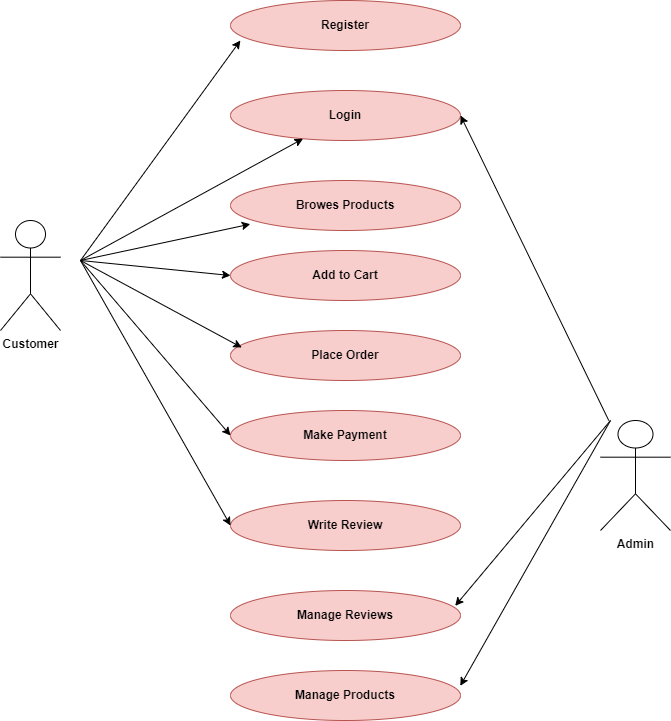

The diagram above was exported from draw.io. Its source (the exported page's mxGraphModel, read from the mxfile embedded in the PNG):
<mxGraphModel dx="915" dy="645" grid="1" gridSize="10" guides="1" tooltips="1" connect="1" arrows="1" fold="1" page="1" pageScale="1" pageWidth="827" pageHeight="1169" math="0" shadow="0">
  <root>
    <mxCell id="0" />
    <mxCell id="1" parent="0" />
    <mxCell id="0XGMw3I08NUKQRv0ZPAT-1" value="&lt;b&gt;Customer&lt;/b&gt;" style="shape=umlActor;verticalLabelPosition=bottom;verticalAlign=top;html=1;outlineConnect=0;" vertex="1" parent="1">
      <mxGeometry x="80" y="250" width="60" height="110" as="geometry" />
    </mxCell>
    <mxCell id="0XGMw3I08NUKQRv0ZPAT-8" value="&lt;b&gt;Register&lt;/b&gt;" style="ellipse;whiteSpace=wrap;html=1;fillColor=#f8cecc;strokeColor=#b85450;" vertex="1" parent="1">
      <mxGeometry x="310" y="30" width="230" height="50" as="geometry" />
    </mxCell>
    <mxCell id="0XGMw3I08NUKQRv0ZPAT-9" value="&lt;b&gt;Manage Products&lt;/b&gt;" style="ellipse;whiteSpace=wrap;html=1;fillColor=#f8cecc;strokeColor=#b85450;" vertex="1" parent="1">
      <mxGeometry x="310" y="700" width="230" height="50" as="geometry" />
    </mxCell>
    <mxCell id="0XGMw3I08NUKQRv0ZPAT-10" value="&lt;b&gt;Manage Reviews&lt;/b&gt;" style="ellipse;whiteSpace=wrap;html=1;fillColor=#f8cecc;strokeColor=#b85450;" vertex="1" parent="1">
      <mxGeometry x="310" y="620" width="230" height="50" as="geometry" />
    </mxCell>
    <mxCell id="0XGMw3I08NUKQRv0ZPAT-11" value="&lt;b&gt;Login&lt;/b&gt;" style="ellipse;whiteSpace=wrap;html=1;fillColor=#f8cecc;strokeColor=#b85450;" vertex="1" parent="1">
      <mxGeometry x="310" y="120" width="230" height="50" as="geometry" />
    </mxCell>
    <mxCell id="0XGMw3I08NUKQRv0ZPAT-12" value="Browes Products" style="ellipse;whiteSpace=wrap;html=1;fillColor=#f8cecc;strokeColor=#b85450;fontStyle=1" vertex="1" parent="1">
      <mxGeometry x="310" y="210" width="230" height="50" as="geometry" />
    </mxCell>
    <mxCell id="0XGMw3I08NUKQRv0ZPAT-13" value="&lt;b&gt;Add to Cart&lt;/b&gt;" style="ellipse;whiteSpace=wrap;html=1;fillColor=#f8cecc;strokeColor=#b85450;" vertex="1" parent="1">
      <mxGeometry x="310" y="280" width="230" height="50" as="geometry" />
    </mxCell>
    <mxCell id="0XGMw3I08NUKQRv0ZPAT-14" value="&lt;b&gt;Place Order&lt;/b&gt;" style="ellipse;whiteSpace=wrap;html=1;fillColor=#f8cecc;strokeColor=#b85450;" vertex="1" parent="1">
      <mxGeometry x="310" y="360" width="230" height="50" as="geometry" />
    </mxCell>
    <mxCell id="0XGMw3I08NUKQRv0ZPAT-15" value="&lt;b&gt;Make Payment&lt;/b&gt;" style="ellipse;whiteSpace=wrap;html=1;fillColor=#f8cecc;strokeColor=#b85450;" vertex="1" parent="1">
      <mxGeometry x="310" y="440" width="230" height="50" as="geometry" />
    </mxCell>
    <mxCell id="0XGMw3I08NUKQRv0ZPAT-16" value="&lt;b&gt;Write Review&lt;/b&gt;" style="ellipse;whiteSpace=wrap;html=1;fillColor=#f8cecc;strokeColor=#b85450;" vertex="1" parent="1">
      <mxGeometry x="310" y="530" width="230" height="50" as="geometry" />
    </mxCell>
    <mxCell id="0XGMw3I08NUKQRv0ZPAT-19" value="&lt;b&gt;Admin&lt;/b&gt;" style="shape=umlActor;verticalLabelPosition=bottom;verticalAlign=top;html=1;outlineConnect=0;" vertex="1" parent="1">
      <mxGeometry x="680" y="450" width="70" height="110" as="geometry" />
    </mxCell>
    <mxCell id="0XGMw3I08NUKQRv0ZPAT-29" value="" style="endArrow=classic;html=1;rounded=0;entryX=0.043;entryY=0.8;entryDx=0;entryDy=0;entryPerimeter=0;" edge="1" parent="1" target="0XGMw3I08NUKQRv0ZPAT-8">
      <mxGeometry width="50" height="50" relative="1" as="geometry">
        <mxPoint x="160" y="290" as="sourcePoint" />
        <mxPoint x="420" y="300" as="targetPoint" />
      </mxGeometry>
    </mxCell>
    <mxCell id="0XGMw3I08NUKQRv0ZPAT-31" value="" style="endArrow=classic;html=1;rounded=0;" edge="1" parent="1" target="0XGMw3I08NUKQRv0ZPAT-11">
      <mxGeometry width="50" height="50" relative="1" as="geometry">
        <mxPoint x="160" y="290" as="sourcePoint" />
        <mxPoint x="420" y="300" as="targetPoint" />
      </mxGeometry>
    </mxCell>
    <mxCell id="0XGMw3I08NUKQRv0ZPAT-32" value="" style="endArrow=classic;html=1;rounded=0;entryX=0.086;entryY=0.873;entryDx=0;entryDy=0;entryPerimeter=0;" edge="1" parent="1" target="0XGMw3I08NUKQRv0ZPAT-12">
      <mxGeometry width="50" height="50" relative="1" as="geometry">
        <mxPoint x="160" y="290" as="sourcePoint" />
        <mxPoint x="420" y="300" as="targetPoint" />
      </mxGeometry>
    </mxCell>
    <mxCell id="0XGMw3I08NUKQRv0ZPAT-33" value="" style="endArrow=classic;html=1;rounded=0;entryX=0;entryY=0.5;entryDx=0;entryDy=0;" edge="1" parent="1" target="0XGMw3I08NUKQRv0ZPAT-13">
      <mxGeometry width="50" height="50" relative="1" as="geometry">
        <mxPoint x="160" y="290" as="sourcePoint" />
        <mxPoint x="420" y="300" as="targetPoint" />
      </mxGeometry>
    </mxCell>
    <mxCell id="0XGMw3I08NUKQRv0ZPAT-34" value="" style="endArrow=classic;html=1;rounded=0;entryX=0.049;entryY=0.34;entryDx=0;entryDy=0;entryPerimeter=0;" edge="1" parent="1" target="0XGMw3I08NUKQRv0ZPAT-14">
      <mxGeometry width="50" height="50" relative="1" as="geometry">
        <mxPoint x="160" y="290" as="sourcePoint" />
        <mxPoint x="420" y="300" as="targetPoint" />
      </mxGeometry>
    </mxCell>
    <mxCell id="0XGMw3I08NUKQRv0ZPAT-35" value="" style="endArrow=classic;html=1;rounded=0;entryX=0;entryY=0.5;entryDx=0;entryDy=0;" edge="1" parent="1" target="0XGMw3I08NUKQRv0ZPAT-16">
      <mxGeometry width="50" height="50" relative="1" as="geometry">
        <mxPoint x="160" y="290" as="sourcePoint" />
        <mxPoint x="420" y="300" as="targetPoint" />
      </mxGeometry>
    </mxCell>
    <mxCell id="0XGMw3I08NUKQRv0ZPAT-36" value="" style="endArrow=classic;html=1;rounded=0;entryX=0;entryY=0.5;entryDx=0;entryDy=0;" edge="1" parent="1" target="0XGMw3I08NUKQRv0ZPAT-15">
      <mxGeometry width="50" height="50" relative="1" as="geometry">
        <mxPoint x="160" y="290" as="sourcePoint" />
        <mxPoint x="420" y="300" as="targetPoint" />
      </mxGeometry>
    </mxCell>
    <mxCell id="0XGMw3I08NUKQRv0ZPAT-37" value="" style="endArrow=classic;html=1;rounded=0;entryX=1;entryY=0.5;entryDx=0;entryDy=0;" edge="1" parent="1" source="0XGMw3I08NUKQRv0ZPAT-19" target="0XGMw3I08NUKQRv0ZPAT-11">
      <mxGeometry width="50" height="50" relative="1" as="geometry">
        <mxPoint x="370" y="350" as="sourcePoint" />
        <mxPoint x="430" y="290" as="targetPoint" />
      </mxGeometry>
    </mxCell>
    <mxCell id="0XGMw3I08NUKQRv0ZPAT-38" value="" style="endArrow=classic;html=1;rounded=0;entryX=0.977;entryY=0.307;entryDx=0;entryDy=0;entryPerimeter=0;" edge="1" parent="1" target="0XGMw3I08NUKQRv0ZPAT-10">
      <mxGeometry width="50" height="50" relative="1" as="geometry">
        <mxPoint x="690" y="450" as="sourcePoint" />
        <mxPoint x="520" y="340" as="targetPoint" />
      </mxGeometry>
    </mxCell>
    <mxCell id="0XGMw3I08NUKQRv0ZPAT-39" value="" style="endArrow=classic;html=1;rounded=0;entryX=0.999;entryY=0.307;entryDx=0;entryDy=0;entryPerimeter=0;" edge="1" parent="1" target="0XGMw3I08NUKQRv0ZPAT-9">
      <mxGeometry width="50" height="50" relative="1" as="geometry">
        <mxPoint x="690" y="450" as="sourcePoint" />
        <mxPoint x="420" y="300" as="targetPoint" />
      </mxGeometry>
    </mxCell>
  </root>
</mxGraphModel>